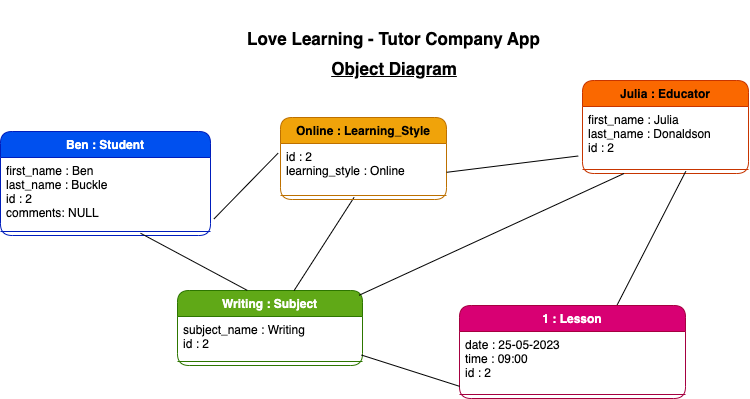

The diagram above was exported from draw.io. Its source (the exported page's mxGraphModel, read from the mxfile embedded in the PNG):
<mxGraphModel dx="1992" dy="2299" grid="0" gridSize="10" guides="1" tooltips="1" connect="1" arrows="1" fold="1" page="1" pageScale="1" pageWidth="827" pageHeight="1169" background="#ffffff" math="0" shadow="0">
  <root>
    <mxCell id="0" />
    <mxCell id="1" parent="0" />
    <mxCell id="4" value="Ben : Student" style="swimlane;fontStyle=1;align=center;verticalAlign=top;childLayout=stackLayout;horizontal=1;startSize=26;horizontalStack=0;resizeParent=1;resizeParentMax=0;resizeLast=0;collapsible=1;marginBottom=0;rounded=1;fontColor=#ffffff;fillColor=#0050ef;strokeColor=#001DBC;" parent="1" vertex="1">
      <mxGeometry x="-807" y="-1038" width="210" height="104" as="geometry" />
    </mxCell>
    <mxCell id="5" value="first_name : Ben&#10;last_name : Buckle&#10;id : 2&#10;comments: NULL&#10;" style="text;strokeColor=none;fillColor=none;align=left;verticalAlign=top;spacingLeft=4;spacingRight=4;overflow=hidden;rotatable=0;points=[[0,0.5],[1,0.5]];portConstraint=eastwest;rounded=1;fontColor=#000000;" parent="4" vertex="1">
      <mxGeometry y="26" width="210" height="70" as="geometry" />
    </mxCell>
    <mxCell id="6" value="" style="line;strokeWidth=1;fillColor=none;align=left;verticalAlign=middle;spacingTop=-1;spacingLeft=3;spacingRight=3;rotatable=0;labelPosition=right;points=[];portConstraint=eastwest;strokeColor=inherit;rounded=1;fontColor=#000000;" parent="4" vertex="1">
      <mxGeometry y="96" width="210" height="8" as="geometry" />
    </mxCell>
    <mxCell id="7" value="&lt;p style=&quot;line-height: 160%; font-size: 17px;&quot;&gt;Love Learning - Tutor Company App&lt;/p&gt;" style="text;html=1;strokeColor=none;fillColor=none;align=center;verticalAlign=middle;whiteSpace=wrap;rounded=1;fontStyle=1;fontSize=17;fontColor=#000000;" parent="1" vertex="1">
      <mxGeometry x="-567" y="-1169" width="307" height="77" as="geometry" />
    </mxCell>
    <mxCell id="8" value="Object Diagram" style="text;html=1;strokeColor=none;fillColor=none;align=center;verticalAlign=middle;whiteSpace=wrap;rounded=1;fontSize=17;fontStyle=5;fontColor=#000000;" parent="1" vertex="1">
      <mxGeometry x="-524" y="-1126" width="222" height="52" as="geometry" />
    </mxCell>
    <mxCell id="9" value="Writing : Subject" style="swimlane;fontStyle=1;align=center;verticalAlign=top;childLayout=stackLayout;horizontal=1;startSize=26;horizontalStack=0;resizeParent=1;resizeParentMax=0;resizeLast=0;collapsible=1;marginBottom=0;rounded=1;fontColor=#ffffff;fillColor=#60a917;strokeColor=#2D7600;" parent="1" vertex="1">
      <mxGeometry x="-630" y="-879" width="185" height="75" as="geometry" />
    </mxCell>
    <mxCell id="10" value="subject_name : Writing&#10;id : 2" style="text;strokeColor=none;fillColor=none;align=left;verticalAlign=top;spacingLeft=4;spacingRight=4;overflow=hidden;rotatable=0;points=[[0,0.5],[1,0.5]];portConstraint=eastwest;rounded=1;fontColor=#000000;" parent="9" vertex="1">
      <mxGeometry y="26" width="185" height="41" as="geometry" />
    </mxCell>
    <mxCell id="11" value="" style="line;strokeWidth=1;fillColor=none;align=left;verticalAlign=middle;spacingTop=-1;spacingLeft=3;spacingRight=3;rotatable=0;labelPosition=right;points=[];portConstraint=eastwest;strokeColor=inherit;rounded=1;fontColor=#000000;" parent="9" vertex="1">
      <mxGeometry y="67" width="185" height="8" as="geometry" />
    </mxCell>
    <mxCell id="12" value="Julia : Educator" style="swimlane;fontStyle=1;align=center;verticalAlign=top;childLayout=stackLayout;horizontal=1;startSize=26;horizontalStack=0;resizeParent=1;resizeParentMax=0;resizeLast=0;collapsible=1;marginBottom=0;rounded=1;fontColor=#000000;fillColor=#fa6800;strokeColor=#C73500;" parent="1" vertex="1">
      <mxGeometry x="-225" y="-1089" width="166" height="93" as="geometry" />
    </mxCell>
    <mxCell id="13" value="first_name : Julia&#10;last_name : Donaldson&#10;id : 2&#10;" style="text;strokeColor=none;fillColor=none;align=left;verticalAlign=top;spacingLeft=4;spacingRight=4;overflow=hidden;rotatable=0;points=[[0,0.5],[1,0.5]];portConstraint=eastwest;rounded=1;fontColor=#000000;" parent="12" vertex="1">
      <mxGeometry y="26" width="166" height="59" as="geometry" />
    </mxCell>
    <mxCell id="14" value="" style="line;strokeWidth=1;fillColor=none;align=left;verticalAlign=middle;spacingTop=-1;spacingLeft=3;spacingRight=3;rotatable=0;labelPosition=right;points=[];portConstraint=eastwest;strokeColor=inherit;rounded=1;fontColor=#000000;" parent="12" vertex="1">
      <mxGeometry y="85" width="166" height="8" as="geometry" />
    </mxCell>
    <mxCell id="15" value="1 : Lesson" style="swimlane;fontStyle=1;align=center;verticalAlign=top;childLayout=stackLayout;horizontal=1;startSize=26;horizontalStack=0;resizeParent=1;resizeParentMax=0;resizeLast=0;collapsible=1;marginBottom=0;rounded=1;fontColor=#ffffff;fillColor=#d80073;strokeColor=#A50040;" parent="1" vertex="1">
      <mxGeometry x="-348" y="-864" width="226" height="93" as="geometry" />
    </mxCell>
    <mxCell id="16" value="date : 25-05-2023&#10;time : 09:00&#10;id : 2&#10;" style="text;strokeColor=none;fillColor=none;align=left;verticalAlign=top;spacingLeft=4;spacingRight=4;overflow=hidden;rotatable=0;points=[[0,0.5],[1,0.5]];portConstraint=eastwest;rounded=1;fontColor=#000000;" parent="15" vertex="1">
      <mxGeometry y="26" width="226" height="59" as="geometry" />
    </mxCell>
    <mxCell id="17" value="" style="line;strokeWidth=1;fillColor=none;align=left;verticalAlign=middle;spacingTop=-1;spacingLeft=3;spacingRight=3;rotatable=0;labelPosition=right;points=[];portConstraint=eastwest;strokeColor=inherit;rounded=1;fontColor=#000000;" parent="15" vertex="1">
      <mxGeometry y="85" width="226" height="8" as="geometry" />
    </mxCell>
    <mxCell id="18" style="html=1;fontSize=17;endArrow=none;endFill=0;fontColor=#000000;strokeColor=#000000;exitX=0.443;exitY=0.74;exitDx=0;exitDy=0;exitPerimeter=0;" parent="1" target="9" edge="1" source="21">
      <mxGeometry relative="1" as="geometry">
        <mxPoint x="-510.83333333333326" y="-815.6666666666665" as="targetPoint" />
        <mxPoint x="-427" y="-912" as="sourcePoint" />
      </mxGeometry>
    </mxCell>
    <mxCell id="19" value="Online : Learning_Style" style="swimlane;fontStyle=1;align=center;verticalAlign=top;childLayout=stackLayout;horizontal=1;startSize=26;horizontalStack=0;resizeParent=1;resizeParentMax=0;resizeLast=0;collapsible=1;marginBottom=0;rounded=1;fillColor=#f0a30a;strokeColor=#BD7000;fontColor=#000000;" parent="1" vertex="1">
      <mxGeometry x="-527" y="-1052" width="166" height="82" as="geometry" />
    </mxCell>
    <mxCell id="20" value="id : 2&#10;learning_style : Online" style="text;strokeColor=none;fillColor=none;align=left;verticalAlign=top;spacingLeft=4;spacingRight=4;overflow=hidden;rotatable=0;points=[[0,0.5],[1,0.5]];portConstraint=eastwest;rounded=1;fontColor=#000000;" parent="19" vertex="1">
      <mxGeometry y="26" width="166" height="48" as="geometry" />
    </mxCell>
    <mxCell id="21" value="" style="line;strokeWidth=1;fillColor=none;align=left;verticalAlign=middle;spacingTop=-1;spacingLeft=3;spacingRight=3;rotatable=0;labelPosition=right;points=[];portConstraint=eastwest;strokeColor=inherit;rounded=1;fontColor=#000000;" parent="19" vertex="1">
      <mxGeometry y="74" width="166" height="8" as="geometry" />
    </mxCell>
    <mxCell id="22" style="html=1;exitX=1.001;exitY=0.6;exitDx=0;exitDy=0;entryX=-0.026;entryY=0.839;entryDx=0;entryDy=0;fontSize=17;endArrow=none;endFill=0;exitPerimeter=0;entryPerimeter=0;fontColor=#000000;strokeColor=#000000;" parent="1" source="20" target="13" edge="1">
      <mxGeometry relative="1" as="geometry">
        <mxPoint x="-225.664" y="-936.671" as="targetPoint" />
      </mxGeometry>
    </mxCell>
    <mxCell id="23" style="html=1;fontSize=17;endArrow=none;endFill=0;exitX=-0.015;exitY=0.203;exitDx=0;exitDy=0;exitPerimeter=0;entryX=1.017;entryY=0.876;entryDx=0;entryDy=0;entryPerimeter=0;fontColor=#000000;strokeColor=#000000;" parent="1" source="20" target="5" edge="1">
      <mxGeometry relative="1" as="geometry">
        <mxPoint x="-588.4500000000002" y="-935.648" as="targetPoint" />
        <mxPoint x="-521" y="-982" as="sourcePoint" />
      </mxGeometry>
    </mxCell>
    <mxCell id="24" value="" style="endArrow=none;html=1;fontSize=17;entryX=0.25;entryY=1;entryDx=0;entryDy=0;exitX=0.982;exitY=0.063;exitDx=0;exitDy=0;exitPerimeter=0;fontColor=#000000;strokeColor=#000000;startArrow=none;startFill=0;endFill=0;" parent="1" source="9" target="12" edge="1">
      <mxGeometry width="50" height="50" relative="1" as="geometry">
        <mxPoint x="-471" y="-804" as="sourcePoint" />
        <mxPoint x="-223.00800000000004" y="-908.036" as="targetPoint" />
      </mxGeometry>
    </mxCell>
    <mxCell id="25" style="html=1;fontSize=17;endArrow=none;endFill=0;entryX=0.698;entryY=-0.008;entryDx=0;entryDy=0;entryPerimeter=0;fontColor=#000000;strokeColor=#000000;exitX=0.622;exitY=0.73;exitDx=0;exitDy=0;exitPerimeter=0;" parent="1" source="14" target="15" edge="1">
      <mxGeometry relative="1" as="geometry">
        <mxPoint x="-179.16666666666652" y="-810.6666666666665" as="targetPoint" />
        <mxPoint x="-120" y="-970" as="sourcePoint" />
      </mxGeometry>
    </mxCell>
    <mxCell id="26" style="html=1;entryX=0.001;entryY=0.93;entryDx=0;entryDy=0;entryPerimeter=0;fontSize=17;startArrow=none;startFill=0;endArrow=none;endFill=0;exitX=0.995;exitY=0.941;exitDx=0;exitDy=0;exitPerimeter=0;fontColor=#000000;strokeColor=#000000;" parent="1" source="10" target="16" edge="1">
      <mxGeometry relative="1" as="geometry" />
    </mxCell>
    <mxCell id="27" style="edgeStyle=none;html=1;endArrow=none;endFill=0;entryX=0.377;entryY=-0.002;entryDx=0;entryDy=0;entryPerimeter=0;strokeColor=#050505;startArrow=none;startFill=0;exitX=0.667;exitY=0.719;exitDx=0;exitDy=0;exitPerimeter=0;" parent="1" target="9" edge="1" source="6">
      <mxGeometry relative="1" as="geometry">
        <mxPoint x="-620" y="-940" as="sourcePoint" />
      </mxGeometry>
    </mxCell>
  </root>
</mxGraphModel>